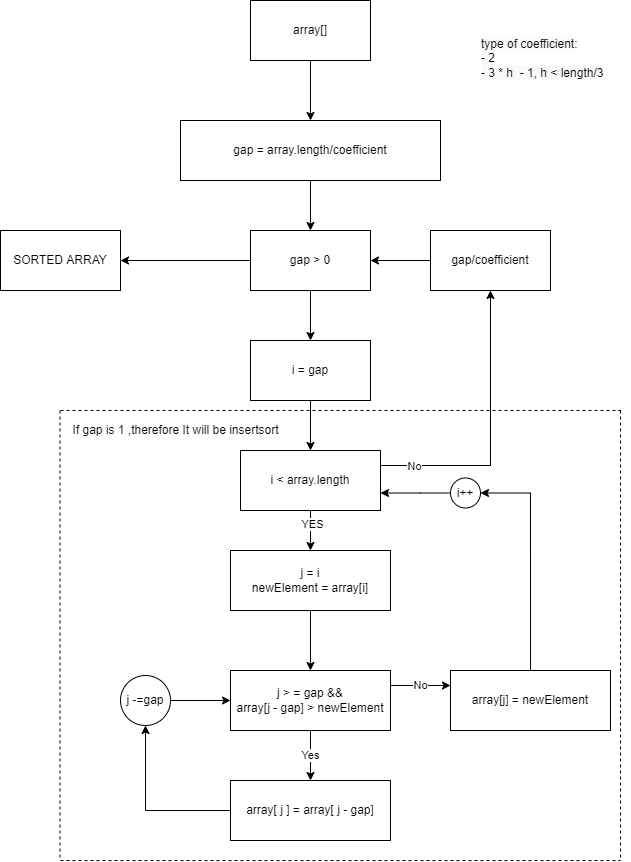

The diagram above was exported from draw.io. Its source (the exported page's mxGraphModel, read from the mxfile embedded in the PNG):
<mxGraphModel dx="1512" dy="762" grid="1" gridSize="10" guides="1" tooltips="1" connect="1" arrows="1" fold="1" page="1" pageScale="1" pageWidth="850" pageHeight="1100" math="0" shadow="0">
  <root>
    <mxCell id="0" />
    <mxCell id="1" parent="0" />
    <mxCell id="p8uRuX3QCQ0WZoP_KRun-1" style="edgeStyle=orthogonalEdgeStyle;rounded=0;orthogonalLoop=1;jettySize=auto;html=1;exitX=0.5;exitY=1;exitDx=0;exitDy=0;entryX=0.5;entryY=0;entryDx=0;entryDy=0;" edge="1" parent="1" source="p8uRuX3QCQ0WZoP_KRun-2" target="p8uRuX3QCQ0WZoP_KRun-4">
      <mxGeometry relative="1" as="geometry" />
    </mxCell>
    <mxCell id="p8uRuX3QCQ0WZoP_KRun-2" value="array[]" style="rounded=0;whiteSpace=wrap;html=1;" vertex="1" parent="1">
      <mxGeometry x="330" y="50" width="120" height="60" as="geometry" />
    </mxCell>
    <mxCell id="p8uRuX3QCQ0WZoP_KRun-3" style="edgeStyle=orthogonalEdgeStyle;rounded=0;orthogonalLoop=1;jettySize=auto;html=1;exitX=0.5;exitY=1;exitDx=0;exitDy=0;" edge="1" parent="1" source="p8uRuX3QCQ0WZoP_KRun-4">
      <mxGeometry relative="1" as="geometry">
        <mxPoint x="390" y="280" as="targetPoint" />
      </mxGeometry>
    </mxCell>
    <mxCell id="p8uRuX3QCQ0WZoP_KRun-4" value="gap = array.length/coefficient" style="rounded=0;whiteSpace=wrap;html=1;" vertex="1" parent="1">
      <mxGeometry x="260" y="170" width="260" height="60" as="geometry" />
    </mxCell>
    <mxCell id="p8uRuX3QCQ0WZoP_KRun-5" style="edgeStyle=orthogonalEdgeStyle;rounded=0;orthogonalLoop=1;jettySize=auto;html=1;entryX=1;entryY=0.5;entryDx=0;entryDy=0;" edge="1" parent="1" source="p8uRuX3QCQ0WZoP_KRun-6" target="p8uRuX3QCQ0WZoP_KRun-7">
      <mxGeometry relative="1" as="geometry" />
    </mxCell>
    <mxCell id="p8uRuX3QCQ0WZoP_KRun-6" value="gap &amp;gt; 0" style="rounded=0;whiteSpace=wrap;html=1;" vertex="1" parent="1">
      <mxGeometry x="330" y="280" width="120" height="60" as="geometry" />
    </mxCell>
    <mxCell id="p8uRuX3QCQ0WZoP_KRun-7" value="SORTED ARRAY" style="rounded=0;whiteSpace=wrap;html=1;" vertex="1" parent="1">
      <mxGeometry x="80" y="280" width="120" height="60" as="geometry" />
    </mxCell>
    <mxCell id="p8uRuX3QCQ0WZoP_KRun-33" style="edgeStyle=orthogonalEdgeStyle;rounded=0;orthogonalLoop=1;jettySize=auto;html=1;exitX=1;exitY=0.25;exitDx=0;exitDy=0;entryX=0.5;entryY=1;entryDx=0;entryDy=0;" edge="1" parent="1" source="p8uRuX3QCQ0WZoP_KRun-9" target="p8uRuX3QCQ0WZoP_KRun-25">
      <mxGeometry relative="1" as="geometry" />
    </mxCell>
    <mxCell id="p8uRuX3QCQ0WZoP_KRun-34" value="No" style="edgeLabel;html=1;align=center;verticalAlign=middle;resizable=0;points=[];" vertex="1" connectable="0" parent="p8uRuX3QCQ0WZoP_KRun-33">
      <mxGeometry x="-0.7664" relative="1" as="geometry">
        <mxPoint as="offset" />
      </mxGeometry>
    </mxCell>
    <mxCell id="p8uRuX3QCQ0WZoP_KRun-9" value="i &amp;lt; array.length" style="rounded=0;whiteSpace=wrap;html=1;" vertex="1" parent="1">
      <mxGeometry x="320" y="500" width="140" height="60" as="geometry" />
    </mxCell>
    <mxCell id="p8uRuX3QCQ0WZoP_KRun-10" style="edgeStyle=orthogonalEdgeStyle;rounded=0;orthogonalLoop=1;jettySize=auto;html=1;entryX=0.5;entryY=0;entryDx=0;entryDy=0;" edge="1" parent="1" target="p8uRuX3QCQ0WZoP_KRun-13">
      <mxGeometry relative="1" as="geometry">
        <mxPoint x="390" y="560" as="sourcePoint" />
        <Array as="points">
          <mxPoint x="390" y="570" />
          <mxPoint x="390" y="570" />
        </Array>
      </mxGeometry>
    </mxCell>
    <mxCell id="p8uRuX3QCQ0WZoP_KRun-11" value="YES" style="edgeLabel;html=1;align=center;verticalAlign=middle;resizable=0;points=[];" vertex="1" connectable="0" parent="p8uRuX3QCQ0WZoP_KRun-10">
      <mxGeometry x="-0.35" y="1" relative="1" as="geometry">
        <mxPoint as="offset" />
      </mxGeometry>
    </mxCell>
    <mxCell id="p8uRuX3QCQ0WZoP_KRun-26" style="edgeStyle=orthogonalEdgeStyle;rounded=0;orthogonalLoop=1;jettySize=auto;html=1;entryX=0.5;entryY=0;entryDx=0;entryDy=0;" edge="1" parent="1" source="p8uRuX3QCQ0WZoP_KRun-13" target="p8uRuX3QCQ0WZoP_KRun-18">
      <mxGeometry relative="1" as="geometry" />
    </mxCell>
    <mxCell id="p8uRuX3QCQ0WZoP_KRun-13" value="j = i&lt;br&gt;newElement = array[i]" style="rounded=0;whiteSpace=wrap;html=1;" vertex="1" parent="1">
      <mxGeometry x="310" y="600" width="160" height="60" as="geometry" />
    </mxCell>
    <mxCell id="p8uRuX3QCQ0WZoP_KRun-14" style="edgeStyle=orthogonalEdgeStyle;rounded=0;orthogonalLoop=1;jettySize=auto;html=1;exitX=0.5;exitY=1;exitDx=0;exitDy=0;" edge="1" parent="1">
      <mxGeometry relative="1" as="geometry">
        <mxPoint x="390" y="390" as="targetPoint" />
        <mxPoint x="390" y="340" as="sourcePoint" />
      </mxGeometry>
    </mxCell>
    <mxCell id="p8uRuX3QCQ0WZoP_KRun-15" style="edgeStyle=orthogonalEdgeStyle;rounded=0;orthogonalLoop=1;jettySize=auto;html=1;entryX=0.5;entryY=0;entryDx=0;entryDy=0;" edge="1" parent="1" source="p8uRuX3QCQ0WZoP_KRun-16" target="p8uRuX3QCQ0WZoP_KRun-9">
      <mxGeometry relative="1" as="geometry" />
    </mxCell>
    <mxCell id="p8uRuX3QCQ0WZoP_KRun-16" value="i = gap" style="rounded=0;whiteSpace=wrap;html=1;" vertex="1" parent="1">
      <mxGeometry x="330" y="390" width="120" height="60" as="geometry" />
    </mxCell>
    <mxCell id="p8uRuX3QCQ0WZoP_KRun-28" value="Yes" style="edgeStyle=orthogonalEdgeStyle;rounded=0;orthogonalLoop=1;jettySize=auto;html=1;exitX=0.5;exitY=1;exitDx=0;exitDy=0;entryX=0.5;entryY=0;entryDx=0;entryDy=0;" edge="1" parent="1" source="p8uRuX3QCQ0WZoP_KRun-18" target="p8uRuX3QCQ0WZoP_KRun-27">
      <mxGeometry relative="1" as="geometry" />
    </mxCell>
    <mxCell id="p8uRuX3QCQ0WZoP_KRun-31" value="No" style="edgeStyle=orthogonalEdgeStyle;rounded=0;orthogonalLoop=1;jettySize=auto;html=1;exitX=1;exitY=0.25;exitDx=0;exitDy=0;entryX=0;entryY=0.25;entryDx=0;entryDy=0;" edge="1" parent="1" source="p8uRuX3QCQ0WZoP_KRun-18" target="p8uRuX3QCQ0WZoP_KRun-30">
      <mxGeometry relative="1" as="geometry" />
    </mxCell>
    <mxCell id="p8uRuX3QCQ0WZoP_KRun-18" value="j &amp;gt; = gap &amp;amp;&amp;amp;&lt;br&gt;array[j - gap] &amp;gt; newElement" style="rounded=0;whiteSpace=wrap;html=1;" vertex="1" parent="1">
      <mxGeometry x="310" y="720" width="160" height="60" as="geometry" />
    </mxCell>
    <mxCell id="p8uRuX3QCQ0WZoP_KRun-19" style="edgeStyle=orthogonalEdgeStyle;rounded=0;orthogonalLoop=1;jettySize=auto;html=1;entryX=1;entryY=0.5;entryDx=0;entryDy=0;" edge="1" parent="1" target="p8uRuX3QCQ0WZoP_KRun-6">
      <mxGeometry relative="1" as="geometry">
        <mxPoint x="510" y="310" as="sourcePoint" />
      </mxGeometry>
    </mxCell>
    <mxCell id="p8uRuX3QCQ0WZoP_KRun-21" style="edgeStyle=orthogonalEdgeStyle;rounded=0;orthogonalLoop=1;jettySize=auto;html=1;exitX=0;exitY=0.5;exitDx=0;exitDy=0;entryX=1;entryY=0.5;entryDx=0;entryDy=0;" edge="1" parent="1" source="p8uRuX3QCQ0WZoP_KRun-22">
      <mxGeometry relative="1" as="geometry">
        <mxPoint x="460" y="542.5" as="targetPoint" />
        <Array as="points">
          <mxPoint x="500" y="542.5" />
          <mxPoint x="500" y="542.5" />
        </Array>
      </mxGeometry>
    </mxCell>
    <mxCell id="p8uRuX3QCQ0WZoP_KRun-22" value="i++" style="ellipse;whiteSpace=wrap;html=1;aspect=fixed;" vertex="1" parent="1">
      <mxGeometry x="530" y="527.5" width="30" height="30" as="geometry" />
    </mxCell>
    <mxCell id="p8uRuX3QCQ0WZoP_KRun-23" value="&lt;span style=&quot;color: rgb(0 , 0 , 0) ; font-family: &amp;#34;helvetica&amp;#34; ; font-size: 12px ; font-style: normal ; font-weight: 400 ; letter-spacing: normal ; text-align: center ; text-indent: 0px ; text-transform: none ; word-spacing: 0px ; background-color: rgb(248 , 249 , 250) ; display: inline ; float: none&quot;&gt;type of coefficient:&lt;br&gt;- 2&lt;br&gt;- 3 * h&amp;nbsp; - 1, h &amp;lt; length/3&lt;br&gt;&lt;/span&gt;" style="text;whiteSpace=wrap;html=1;" vertex="1" parent="1">
      <mxGeometry x="559" y="80" width="151" height="30" as="geometry" />
    </mxCell>
    <mxCell id="p8uRuX3QCQ0WZoP_KRun-25" value="&lt;span style=&quot;font-family: &amp;#34;helvetica&amp;#34;&quot;&gt;gap/coefficient&lt;/span&gt;" style="rounded=0;whiteSpace=wrap;html=1;" vertex="1" parent="1">
      <mxGeometry x="510" y="280" width="120" height="60" as="geometry" />
    </mxCell>
    <mxCell id="p8uRuX3QCQ0WZoP_KRun-39" style="edgeStyle=orthogonalEdgeStyle;rounded=0;orthogonalLoop=1;jettySize=auto;html=1;exitX=0;exitY=0.5;exitDx=0;exitDy=0;entryX=0.5;entryY=1;entryDx=0;entryDy=0;" edge="1" parent="1" source="p8uRuX3QCQ0WZoP_KRun-27" target="p8uRuX3QCQ0WZoP_KRun-38">
      <mxGeometry relative="1" as="geometry" />
    </mxCell>
    <mxCell id="p8uRuX3QCQ0WZoP_KRun-27" value="array[ j ] = array[ j - gap]" style="rounded=0;whiteSpace=wrap;html=1;" vertex="1" parent="1">
      <mxGeometry x="310" y="830" width="160" height="60" as="geometry" />
    </mxCell>
    <mxCell id="p8uRuX3QCQ0WZoP_KRun-32" style="edgeStyle=orthogonalEdgeStyle;rounded=0;orthogonalLoop=1;jettySize=auto;html=1;entryX=1;entryY=0.5;entryDx=0;entryDy=0;" edge="1" parent="1" target="p8uRuX3QCQ0WZoP_KRun-22">
      <mxGeometry relative="1" as="geometry">
        <mxPoint x="610.0285714285715" y="732.5" as="sourcePoint" />
        <Array as="points">
          <mxPoint x="610" y="542" />
        </Array>
      </mxGeometry>
    </mxCell>
    <mxCell id="p8uRuX3QCQ0WZoP_KRun-30" value="array[j] = newElement" style="rounded=0;whiteSpace=wrap;html=1;" vertex="1" parent="1">
      <mxGeometry x="530" y="720" width="160" height="60" as="geometry" />
    </mxCell>
    <mxCell id="p8uRuX3QCQ0WZoP_KRun-40" style="edgeStyle=orthogonalEdgeStyle;rounded=0;orthogonalLoop=1;jettySize=auto;html=1;exitX=1;exitY=0.5;exitDx=0;exitDy=0;entryX=0;entryY=0.5;entryDx=0;entryDy=0;" edge="1" parent="1" source="p8uRuX3QCQ0WZoP_KRun-38" target="p8uRuX3QCQ0WZoP_KRun-18">
      <mxGeometry relative="1" as="geometry" />
    </mxCell>
    <mxCell id="p8uRuX3QCQ0WZoP_KRun-38" value="j -=gap" style="ellipse;whiteSpace=wrap;html=1;aspect=fixed;" vertex="1" parent="1">
      <mxGeometry x="200" y="725" width="50" height="50" as="geometry" />
    </mxCell>
    <mxCell id="p8uRuX3QCQ0WZoP_KRun-41" value="" style="endArrow=none;dashed=1;html=1;rounded=0;" edge="1" parent="1">
      <mxGeometry width="50" height="50" relative="1" as="geometry">
        <mxPoint x="700" y="460" as="sourcePoint" />
        <mxPoint x="700" y="910" as="targetPoint" />
        <Array as="points">
          <mxPoint x="700" y="670" />
        </Array>
      </mxGeometry>
    </mxCell>
    <mxCell id="p8uRuX3QCQ0WZoP_KRun-43" value="" style="endArrow=none;dashed=1;html=1;rounded=0;" edge="1" parent="1">
      <mxGeometry width="50" height="50" relative="1" as="geometry">
        <mxPoint x="139.5" y="460" as="sourcePoint" />
        <mxPoint x="139.5" y="910" as="targetPoint" />
      </mxGeometry>
    </mxCell>
    <mxCell id="p8uRuX3QCQ0WZoP_KRun-45" value="" style="endArrow=none;dashed=1;html=1;rounded=0;" edge="1" parent="1">
      <mxGeometry width="50" height="50" relative="1" as="geometry">
        <mxPoint x="140" y="460" as="sourcePoint" />
        <mxPoint x="700" y="460" as="targetPoint" />
      </mxGeometry>
    </mxCell>
    <mxCell id="p8uRuX3QCQ0WZoP_KRun-46" value="" style="endArrow=none;dashed=1;html=1;rounded=0;" edge="1" parent="1">
      <mxGeometry width="50" height="50" relative="1" as="geometry">
        <mxPoint x="140" y="910" as="sourcePoint" />
        <mxPoint x="700" y="910" as="targetPoint" />
      </mxGeometry>
    </mxCell>
    <mxCell id="p8uRuX3QCQ0WZoP_KRun-47" value="If gap is 1 ,therefore It will be insertsort" style="text;html=1;align=center;verticalAlign=middle;resizable=0;points=[];autosize=1;strokeColor=none;fillColor=none;" vertex="1" parent="1">
      <mxGeometry x="145" y="470" width="220" height="20" as="geometry" />
    </mxCell>
  </root>
</mxGraphModel>